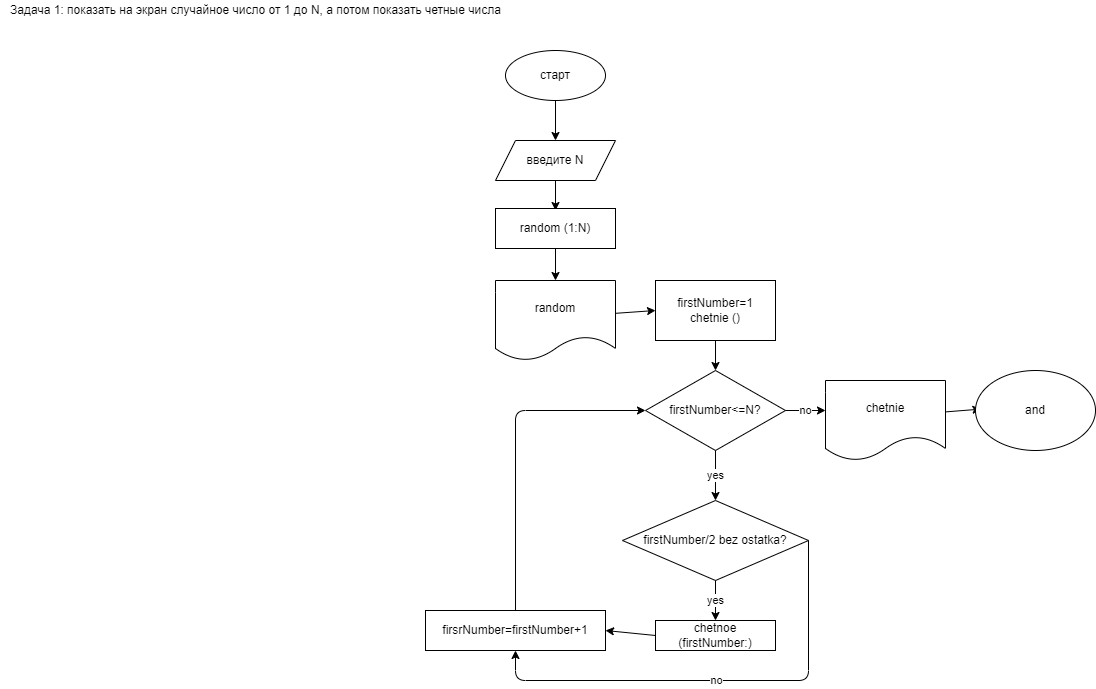

The diagram above was exported from draw.io. Its source (the exported page's mxGraphModel, read from the mxfile embedded in the PNG):
<mxGraphModel dx="1561" dy="330" grid="1" gridSize="10" guides="1" tooltips="1" connect="1" arrows="1" fold="1" page="1" pageScale="1" pageWidth="827" pageHeight="1169" math="0" shadow="0">
  <root>
    <mxCell id="0" />
    <mxCell id="1" parent="0" />
    <mxCell id="2" value="старт" style="ellipse;whiteSpace=wrap;html=1;" vertex="1" parent="1">
      <mxGeometry x="280" y="60" width="100" height="50" as="geometry" />
    </mxCell>
    <mxCell id="3" value="Задача 1: показать на экран случайное число от 1 до N, а потом показать четные числа&lt;br&gt;" style="text;html=1;align=center;verticalAlign=middle;resizable=0;points=[];autosize=1;strokeColor=none;fillColor=none;" vertex="1" parent="1">
      <mxGeometry x="-225" y="10" width="510" height="20" as="geometry" />
    </mxCell>
    <mxCell id="4" value="" style="endArrow=classic;html=1;exitX=0.5;exitY=1;exitDx=0;exitDy=0;" edge="1" parent="1" source="2" target="5">
      <mxGeometry width="50" height="50" relative="1" as="geometry">
        <mxPoint x="350" y="200" as="sourcePoint" />
        <mxPoint x="330" y="140" as="targetPoint" />
      </mxGeometry>
    </mxCell>
    <mxCell id="5" value="введите N" style="shape=parallelogram;perimeter=parallelogramPerimeter;whiteSpace=wrap;html=1;fixedSize=1;" vertex="1" parent="1">
      <mxGeometry x="270" y="150" width="120" height="40" as="geometry" />
    </mxCell>
    <mxCell id="6" value="" style="endArrow=classic;html=1;exitX=0.5;exitY=1;exitDx=0;exitDy=0;" edge="1" parent="1" source="5">
      <mxGeometry width="50" height="50" relative="1" as="geometry">
        <mxPoint x="350" y="200" as="sourcePoint" />
        <mxPoint x="330" y="220" as="targetPoint" />
      </mxGeometry>
    </mxCell>
    <mxCell id="7" value="random (1:N)" style="rounded=0;whiteSpace=wrap;html=1;" vertex="1" parent="1">
      <mxGeometry x="270" y="218" width="120" height="40" as="geometry" />
    </mxCell>
    <mxCell id="8" value="" style="endArrow=classic;html=1;exitX=0.5;exitY=1;exitDx=0;exitDy=0;" edge="1" parent="1" source="7">
      <mxGeometry width="50" height="50" relative="1" as="geometry">
        <mxPoint x="350" y="200" as="sourcePoint" />
        <mxPoint x="330" y="290" as="targetPoint" />
      </mxGeometry>
    </mxCell>
    <mxCell id="9" value="random" style="shape=document;whiteSpace=wrap;html=1;boundedLbl=1;" vertex="1" parent="1">
      <mxGeometry x="270" y="290" width="120" height="80" as="geometry" />
    </mxCell>
    <mxCell id="10" value="" style="endArrow=classic;html=1;exitX=1.002;exitY=0.41;exitDx=0;exitDy=0;exitPerimeter=0;" edge="1" parent="1" source="9">
      <mxGeometry width="50" height="50" relative="1" as="geometry">
        <mxPoint x="350" y="370" as="sourcePoint" />
        <mxPoint x="430" y="320" as="targetPoint" />
      </mxGeometry>
    </mxCell>
    <mxCell id="12" value="" style="endArrow=classic;html=1;exitX=0.5;exitY=1;exitDx=0;exitDy=0;" edge="1" parent="1" source="17">
      <mxGeometry width="50" height="50" relative="1" as="geometry">
        <mxPoint x="550" y="320" as="sourcePoint" />
        <mxPoint x="490" y="380" as="targetPoint" />
      </mxGeometry>
    </mxCell>
    <mxCell id="14" value="" style="endArrow=classic;html=1;exitX=1.038;exitY=0.41;exitDx=0;exitDy=0;exitPerimeter=0;" edge="1" parent="1">
      <mxGeometry width="50" height="50" relative="1" as="geometry">
        <mxPoint x="720" y="421.4" as="sourcePoint" />
        <mxPoint x="755.44" y="418.6" as="targetPoint" />
      </mxGeometry>
    </mxCell>
    <mxCell id="15" value="and" style="ellipse;whiteSpace=wrap;html=1;" vertex="1" parent="1">
      <mxGeometry x="750" y="380" width="120" height="80" as="geometry" />
    </mxCell>
    <mxCell id="17" value="firstNumber=1&lt;br&gt;chetnie ()" style="rounded=0;whiteSpace=wrap;html=1;" vertex="1" parent="1">
      <mxGeometry x="430" y="290" width="120" height="60" as="geometry" />
    </mxCell>
    <mxCell id="18" value="firstNumber&amp;lt;=N?" style="rhombus;whiteSpace=wrap;html=1;" vertex="1" parent="1">
      <mxGeometry x="420" y="380" width="140" height="80" as="geometry" />
    </mxCell>
    <mxCell id="19" value="yes" style="endArrow=classic;html=1;exitX=0.5;exitY=1;exitDx=0;exitDy=0;" edge="1" parent="1" source="18">
      <mxGeometry width="50" height="50" relative="1" as="geometry">
        <mxPoint x="520" y="450" as="sourcePoint" />
        <mxPoint x="490" y="510" as="targetPoint" />
      </mxGeometry>
    </mxCell>
    <mxCell id="20" value="no" style="endArrow=classic;html=1;exitX=1;exitY=0.5;exitDx=0;exitDy=0;" edge="1" parent="1" source="18">
      <mxGeometry width="50" height="50" relative="1" as="geometry">
        <mxPoint x="520" y="530" as="sourcePoint" />
        <mxPoint x="600" y="420" as="targetPoint" />
      </mxGeometry>
    </mxCell>
    <mxCell id="21" value="firstNumber/2 bez ostatka?" style="rhombus;whiteSpace=wrap;html=1;" vertex="1" parent="1">
      <mxGeometry x="397" y="510" width="186" height="80" as="geometry" />
    </mxCell>
    <mxCell id="22" value="yes" style="endArrow=classic;html=1;exitX=0.5;exitY=1;exitDx=0;exitDy=0;" edge="1" parent="1" source="21">
      <mxGeometry width="50" height="50" relative="1" as="geometry">
        <mxPoint x="520" y="580" as="sourcePoint" />
        <mxPoint x="490" y="630" as="targetPoint" />
      </mxGeometry>
    </mxCell>
    <mxCell id="23" value="chetnoe (firstNumber:)" style="rounded=0;whiteSpace=wrap;html=1;" vertex="1" parent="1">
      <mxGeometry x="430" y="630" width="120" height="30" as="geometry" />
    </mxCell>
    <mxCell id="24" value="firsrNumber=firstNumber+1" style="rounded=0;whiteSpace=wrap;html=1;" vertex="1" parent="1">
      <mxGeometry x="200" y="620" width="180" height="40" as="geometry" />
    </mxCell>
    <mxCell id="25" value="" style="endArrow=classic;html=1;exitX=0;exitY=0.5;exitDx=0;exitDy=0;entryX=1;entryY=0.5;entryDx=0;entryDy=0;" edge="1" parent="1" source="23" target="24">
      <mxGeometry width="50" height="50" relative="1" as="geometry">
        <mxPoint x="520" y="570" as="sourcePoint" />
        <mxPoint x="570" y="520" as="targetPoint" />
      </mxGeometry>
    </mxCell>
    <mxCell id="26" value="no" style="endArrow=classic;html=1;exitX=1;exitY=0.5;exitDx=0;exitDy=0;entryX=0.5;entryY=1;entryDx=0;entryDy=0;" edge="1" parent="1" source="21" target="24">
      <mxGeometry width="50" height="50" relative="1" as="geometry">
        <mxPoint x="520" y="570" as="sourcePoint" />
        <mxPoint x="570" y="520" as="targetPoint" />
        <Array as="points">
          <mxPoint x="583" y="690" />
          <mxPoint x="290" y="690" />
        </Array>
      </mxGeometry>
    </mxCell>
    <mxCell id="27" value="" style="endArrow=classic;html=1;exitX=0.5;exitY=0;exitDx=0;exitDy=0;entryX=0;entryY=0.5;entryDx=0;entryDy=0;" edge="1" parent="1" source="24" target="18">
      <mxGeometry width="50" height="50" relative="1" as="geometry">
        <mxPoint x="520" y="570" as="sourcePoint" />
        <mxPoint x="570" y="520" as="targetPoint" />
        <Array as="points">
          <mxPoint x="290" y="420" />
        </Array>
      </mxGeometry>
    </mxCell>
    <mxCell id="28" value="chetnie" style="shape=document;whiteSpace=wrap;html=1;boundedLbl=1;" vertex="1" parent="1">
      <mxGeometry x="600" y="390" width="120" height="80" as="geometry" />
    </mxCell>
  </root>
</mxGraphModel>